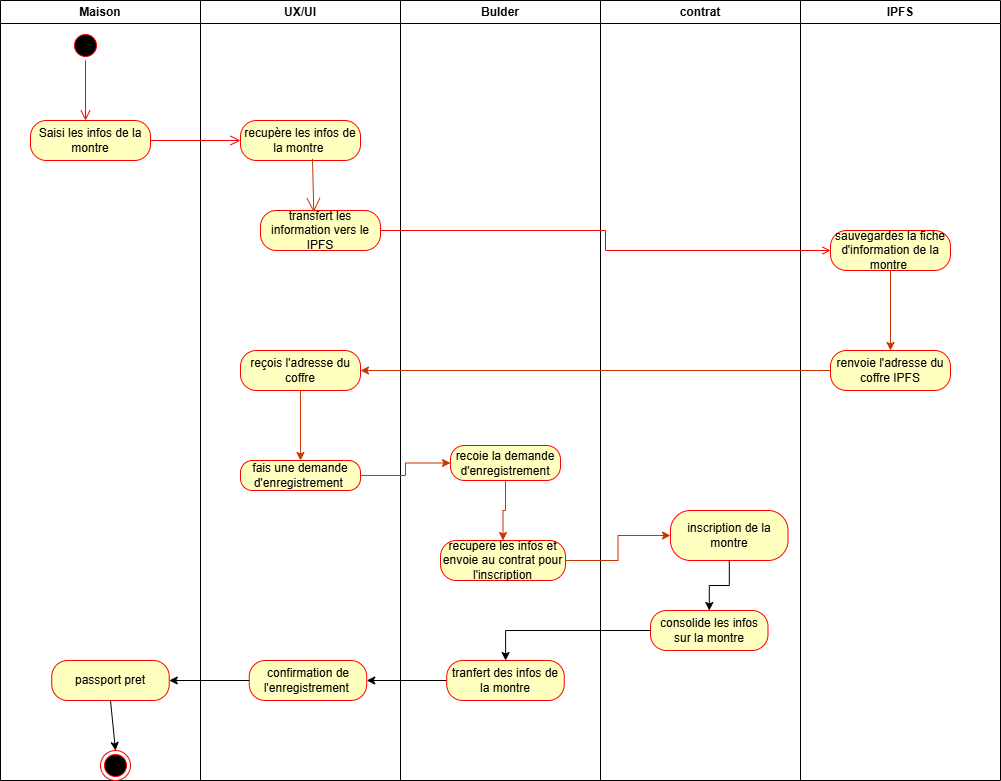

The diagram above was exported from draw.io. Its source (the exported page's mxGraphModel, read from the mxfile embedded in the PNG):
<mxGraphModel dx="772" dy="501" grid="1" gridSize="10" guides="1" tooltips="1" connect="1" arrows="1" fold="1" page="1" pageScale="1" pageWidth="827" pageHeight="1169" math="0" shadow="0">
  <root>
    <mxCell id="0" />
    <mxCell id="1" parent="0" />
    <mxCell id="Avmk24UrDZ0jjIZuxg9c-1" parent="1" style="swimlane;whiteSpace=wrap;html=1;" value="Maison" vertex="1">
      <mxGeometry height="780" width="200" x="10" y="20" as="geometry" />
    </mxCell>
    <mxCell id="Avmk24UrDZ0jjIZuxg9c-6" parent="Avmk24UrDZ0jjIZuxg9c-1" style="ellipse;html=1;shape=startState;fillColor=#000000;strokeColor=#ff0000;" value="" vertex="1">
      <mxGeometry height="30" width="30" x="70" y="30" as="geometry" />
    </mxCell>
    <mxCell id="Avmk24UrDZ0jjIZuxg9c-7" edge="1" parent="Avmk24UrDZ0jjIZuxg9c-1" source="Avmk24UrDZ0jjIZuxg9c-6" style="edgeStyle=orthogonalEdgeStyle;html=1;verticalAlign=bottom;endArrow=open;endSize=8;strokeColor=#ff0000;rounded=0;" value="">
      <mxGeometry relative="1" as="geometry">
        <mxPoint x="85" y="120" as="targetPoint" />
      </mxGeometry>
    </mxCell>
    <mxCell id="Avmk24UrDZ0jjIZuxg9c-8" parent="Avmk24UrDZ0jjIZuxg9c-1" style="rounded=1;whiteSpace=wrap;html=1;arcSize=40;fontColor=#000000;fillColor=#ffffc0;strokeColor=#ff0000;" value="Saisi les infos de la montre" vertex="1">
      <mxGeometry height="40" width="120" x="30" y="120" as="geometry" />
    </mxCell>
    <mxCell id="Avmk24UrDZ0jjIZuxg9c-37" parent="Avmk24UrDZ0jjIZuxg9c-1" style="ellipse;html=1;shape=endState;fillColor=#000000;strokeColor=#ff0000;" value="" vertex="1">
      <mxGeometry height="30" width="30" x="100" y="750" as="geometry" />
    </mxCell>
    <mxCell id="Avmk24UrDZ0jjIZuxg9c-2" parent="1" style="swimlane;whiteSpace=wrap;html=1;" value="UX/UI" vertex="1">
      <mxGeometry height="780" width="200" x="210" y="20" as="geometry" />
    </mxCell>
    <mxCell id="Avmk24UrDZ0jjIZuxg9c-10" parent="Avmk24UrDZ0jjIZuxg9c-2" style="rounded=1;whiteSpace=wrap;html=1;arcSize=40;fontColor=#000000;fillColor=#ffffc0;strokeColor=#ff0000;" value="recupère les infos de la montre&amp;nbsp;" vertex="1">
      <mxGeometry height="40" width="120" x="40" y="120" as="geometry" />
    </mxCell>
    <mxCell id="Avmk24UrDZ0jjIZuxg9c-11" parent="Avmk24UrDZ0jjIZuxg9c-2" style="rounded=1;whiteSpace=wrap;html=1;arcSize=40;fontColor=#000000;fillColor=#ffffc0;strokeColor=#ff0000;" value="transfert les information vers le IPFS" vertex="1">
      <mxGeometry height="40" width="120" x="60" y="210" as="geometry" />
    </mxCell>
    <mxCell id="Avmk24UrDZ0jjIZuxg9c-13" edge="1" parent="Avmk24UrDZ0jjIZuxg9c-2" source="Avmk24UrDZ0jjIZuxg9c-10" style="endArrow=open;endFill=1;endSize=12;html=1;rounded=0;exitX=0.6;exitY=0.958;exitDx=0;exitDy=0;exitPerimeter=0;entryX=0.444;entryY=0.042;entryDx=0;entryDy=0;entryPerimeter=0;fillColor=#fa6800;strokeColor=#C73500;" target="Avmk24UrDZ0jjIZuxg9c-11" value="">
      <mxGeometry relative="1" width="160" as="geometry">
        <mxPoint x="100" y="180" as="sourcePoint" />
        <mxPoint x="114" y="209" as="targetPoint" />
      </mxGeometry>
    </mxCell>
    <mxCell id="Avmk24UrDZ0jjIZuxg9c-20" edge="1" parent="Avmk24UrDZ0jjIZuxg9c-2" source="Avmk24UrDZ0jjIZuxg9c-17" style="edgeStyle=orthogonalEdgeStyle;rounded=0;orthogonalLoop=1;jettySize=auto;html=1;fillColor=#fa6800;strokeColor=#C73500;" target="Avmk24UrDZ0jjIZuxg9c-19" value="">
      <mxGeometry relative="1" as="geometry" />
    </mxCell>
    <mxCell id="Avmk24UrDZ0jjIZuxg9c-17" parent="Avmk24UrDZ0jjIZuxg9c-2" style="whiteSpace=wrap;html=1;fillColor=#ffffc0;strokeColor=#ff0000;fontColor=#000000;rounded=1;arcSize=40;" value="reçois l'adresse du coffre" vertex="1">
      <mxGeometry height="40" width="120" x="40" y="350" as="geometry" />
    </mxCell>
    <mxCell id="Avmk24UrDZ0jjIZuxg9c-19" parent="Avmk24UrDZ0jjIZuxg9c-2" style="whiteSpace=wrap;html=1;fillColor=#ffffc0;strokeColor=#ff0000;fontColor=#000000;rounded=1;arcSize=40;" value="fais une demande d'enregistrement&amp;nbsp;" vertex="1">
      <mxGeometry height="30" width="120" x="40" y="460" as="geometry" />
    </mxCell>
    <mxCell id="Avmk24UrDZ0jjIZuxg9c-35" parent="Avmk24UrDZ0jjIZuxg9c-2" style="whiteSpace=wrap;html=1;fillColor=#ffffc0;strokeColor=#ff0000;fontColor=#000000;rounded=1;arcSize=40;" value="passport pret" vertex="1">
      <mxGeometry height="40" width="117.5" x="-148.75" y="660" as="geometry" />
    </mxCell>
    <mxCell id="Avmk24UrDZ0jjIZuxg9c-3" parent="1" style="swimlane;whiteSpace=wrap;html=1;" value="Bulder" vertex="1">
      <mxGeometry height="780" width="200" x="410" y="20" as="geometry" />
    </mxCell>
    <mxCell id="Avmk24UrDZ0jjIZuxg9c-24" edge="1" parent="Avmk24UrDZ0jjIZuxg9c-3" source="Avmk24UrDZ0jjIZuxg9c-21" style="edgeStyle=orthogonalEdgeStyle;rounded=0;orthogonalLoop=1;jettySize=auto;html=1;fillColor=#fa6800;strokeColor=#C73500;" target="Avmk24UrDZ0jjIZuxg9c-23" value="">
      <mxGeometry relative="1" as="geometry" />
    </mxCell>
    <mxCell id="Avmk24UrDZ0jjIZuxg9c-21" parent="Avmk24UrDZ0jjIZuxg9c-3" style="whiteSpace=wrap;html=1;fillColor=#ffffc0;strokeColor=#ff0000;fontColor=#000000;rounded=1;arcSize=40;" value="recoie la demande d'enregistrement" vertex="1">
      <mxGeometry height="35" width="110" x="50" y="445" as="geometry" />
    </mxCell>
    <mxCell id="Avmk24UrDZ0jjIZuxg9c-23" parent="Avmk24UrDZ0jjIZuxg9c-3" style="whiteSpace=wrap;html=1;fillColor=#ffffc0;strokeColor=#ff0000;fontColor=#000000;rounded=1;arcSize=40;" value="recupere les infos et envoie au contrat pour l'inscription" vertex="1">
      <mxGeometry height="40" width="125" x="40" y="540" as="geometry" />
    </mxCell>
    <mxCell id="Avmk24UrDZ0jjIZuxg9c-34" edge="1" parent="Avmk24UrDZ0jjIZuxg9c-3" source="Avmk24UrDZ0jjIZuxg9c-31" style="edgeStyle=orthogonalEdgeStyle;rounded=0;orthogonalLoop=1;jettySize=auto;html=1;" target="Avmk24UrDZ0jjIZuxg9c-33" value="">
      <mxGeometry relative="1" as="geometry" />
    </mxCell>
    <mxCell id="Avmk24UrDZ0jjIZuxg9c-31" parent="Avmk24UrDZ0jjIZuxg9c-3" style="whiteSpace=wrap;html=1;fillColor=#ffffc0;strokeColor=#ff0000;fontColor=#000000;rounded=1;arcSize=40;" value="tranfert des infos de la montre" vertex="1">
      <mxGeometry height="40" width="117.5" x="46.25" y="660" as="geometry" />
    </mxCell>
    <mxCell id="Avmk24UrDZ0jjIZuxg9c-33" parent="Avmk24UrDZ0jjIZuxg9c-3" style="whiteSpace=wrap;html=1;fillColor=#ffffc0;strokeColor=#ff0000;fontColor=#000000;rounded=1;arcSize=40;" value="confirmation de l'enregistrement&amp;nbsp;" vertex="1">
      <mxGeometry height="40" width="117.5" x="-151.25" y="660" as="geometry" />
    </mxCell>
    <mxCell id="Avmk24UrDZ0jjIZuxg9c-4" parent="1" style="swimlane;whiteSpace=wrap;html=1;" value="contrat" vertex="1">
      <mxGeometry height="780" width="200" x="610" y="20" as="geometry" />
    </mxCell>
    <mxCell id="Avmk24UrDZ0jjIZuxg9c-25" parent="Avmk24UrDZ0jjIZuxg9c-4" style="whiteSpace=wrap;html=1;fillColor=#ffffc0;strokeColor=#ff0000;fontColor=#000000;rounded=1;arcSize=40;" value="inscription de la montre" vertex="1">
      <mxGeometry height="50" width="117.5" x="70" y="510" as="geometry" />
    </mxCell>
    <mxCell id="Avmk24UrDZ0jjIZuxg9c-29" parent="Avmk24UrDZ0jjIZuxg9c-4" style="whiteSpace=wrap;html=1;fillColor=#ffffc0;strokeColor=#ff0000;fontColor=#000000;rounded=1;arcSize=40;" value="consolide les infos sur la montre" vertex="1">
      <mxGeometry height="40" width="117.5" x="50" y="610" as="geometry" />
    </mxCell>
    <mxCell id="Avmk24UrDZ0jjIZuxg9c-30" edge="1" parent="Avmk24UrDZ0jjIZuxg9c-4" source="Avmk24UrDZ0jjIZuxg9c-25" style="edgeStyle=orthogonalEdgeStyle;rounded=0;orthogonalLoop=1;jettySize=auto;html=1;" target="Avmk24UrDZ0jjIZuxg9c-29" value="">
      <mxGeometry relative="1" as="geometry" />
    </mxCell>
    <mxCell id="Avmk24UrDZ0jjIZuxg9c-5" parent="1" style="swimlane;whiteSpace=wrap;html=1;" value="IPFS" vertex="1">
      <mxGeometry height="780" width="200" x="810" y="20" as="geometry" />
    </mxCell>
    <mxCell id="Avmk24UrDZ0jjIZuxg9c-16" edge="1" parent="Avmk24UrDZ0jjIZuxg9c-5" source="Avmk24UrDZ0jjIZuxg9c-14" style="edgeStyle=orthogonalEdgeStyle;rounded=0;orthogonalLoop=1;jettySize=auto;html=1;fillColor=#fa6800;strokeColor=#C73500;" target="Avmk24UrDZ0jjIZuxg9c-15" value="">
      <mxGeometry relative="1" as="geometry" />
    </mxCell>
    <mxCell id="Avmk24UrDZ0jjIZuxg9c-14" parent="Avmk24UrDZ0jjIZuxg9c-5" style="rounded=1;whiteSpace=wrap;html=1;arcSize=40;fontColor=#000000;fillColor=#ffffc0;strokeColor=#ff0000;" value="sauvegardes la fiche d'information de la montre&amp;nbsp;" vertex="1">
      <mxGeometry height="40" width="120" x="30" y="230" as="geometry" />
    </mxCell>
    <mxCell id="Avmk24UrDZ0jjIZuxg9c-15" parent="Avmk24UrDZ0jjIZuxg9c-5" style="rounded=1;whiteSpace=wrap;html=1;arcSize=40;fontColor=#000000;fillColor=#ffffc0;strokeColor=#ff0000;" value="renvoie l'adresse du coffre IPFS" vertex="1">
      <mxGeometry height="40" width="120" x="30" y="350" as="geometry" />
    </mxCell>
    <mxCell id="Avmk24UrDZ0jjIZuxg9c-9" edge="1" parent="1" source="Avmk24UrDZ0jjIZuxg9c-8" style="edgeStyle=orthogonalEdgeStyle;html=1;verticalAlign=bottom;endArrow=open;endSize=8;strokeColor=#ff0000;rounded=0;" target="Avmk24UrDZ0jjIZuxg9c-10" value="">
      <mxGeometry relative="1" as="geometry">
        <mxPoint x="100" y="240" as="targetPoint" />
      </mxGeometry>
    </mxCell>
    <mxCell id="Avmk24UrDZ0jjIZuxg9c-12" edge="1" parent="1" source="Avmk24UrDZ0jjIZuxg9c-11" style="edgeStyle=orthogonalEdgeStyle;html=1;verticalAlign=bottom;endArrow=open;strokeColor=#ff0000;rounded=0;" target="Avmk24UrDZ0jjIZuxg9c-14" value="">
      <mxGeometry relative="1" as="geometry">
        <mxPoint x="330" y="330" as="targetPoint" />
      </mxGeometry>
    </mxCell>
    <mxCell id="Avmk24UrDZ0jjIZuxg9c-18" edge="1" parent="1" source="Avmk24UrDZ0jjIZuxg9c-15" style="edgeStyle=orthogonalEdgeStyle;rounded=0;orthogonalLoop=1;jettySize=auto;html=1;fillColor=#fa6800;strokeColor=#C73500;" target="Avmk24UrDZ0jjIZuxg9c-17" value="">
      <mxGeometry relative="1" as="geometry" />
    </mxCell>
    <mxCell id="Avmk24UrDZ0jjIZuxg9c-22" edge="1" parent="1" source="Avmk24UrDZ0jjIZuxg9c-19" style="edgeStyle=orthogonalEdgeStyle;rounded=0;orthogonalLoop=1;jettySize=auto;html=1;fillColor=#fa6800;strokeColor=#C73500;" target="Avmk24UrDZ0jjIZuxg9c-21" value="">
      <mxGeometry relative="1" as="geometry" />
    </mxCell>
    <mxCell id="Avmk24UrDZ0jjIZuxg9c-26" edge="1" parent="1" source="Avmk24UrDZ0jjIZuxg9c-23" style="edgeStyle=orthogonalEdgeStyle;rounded=0;orthogonalLoop=1;jettySize=auto;html=1;fillColor=#fa6800;strokeColor=#C73500;" target="Avmk24UrDZ0jjIZuxg9c-25" value="">
      <mxGeometry relative="1" as="geometry" />
    </mxCell>
    <mxCell id="Avmk24UrDZ0jjIZuxg9c-32" edge="1" parent="1" source="Avmk24UrDZ0jjIZuxg9c-29" style="edgeStyle=orthogonalEdgeStyle;rounded=0;orthogonalLoop=1;jettySize=auto;html=1;" target="Avmk24UrDZ0jjIZuxg9c-31" value="">
      <mxGeometry relative="1" as="geometry" />
    </mxCell>
    <mxCell id="Avmk24UrDZ0jjIZuxg9c-36" edge="1" parent="1" source="Avmk24UrDZ0jjIZuxg9c-33" style="edgeStyle=orthogonalEdgeStyle;rounded=0;orthogonalLoop=1;jettySize=auto;html=1;" target="Avmk24UrDZ0jjIZuxg9c-35" value="">
      <mxGeometry relative="1" as="geometry" />
    </mxCell>
    <mxCell id="Avmk24UrDZ0jjIZuxg9c-38" edge="1" parent="1" source="Avmk24UrDZ0jjIZuxg9c-35" style="endArrow=classic;html=1;rounded=0;exitX=0.5;exitY=1;exitDx=0;exitDy=0;entryX=0.5;entryY=0;entryDx=0;entryDy=0;" target="Avmk24UrDZ0jjIZuxg9c-37" value="">
      <mxGeometry height="50" relative="1" width="50" as="geometry">
        <mxPoint x="250" y="710" as="sourcePoint" />
        <mxPoint x="300" y="660" as="targetPoint" />
      </mxGeometry>
    </mxCell>
  </root>
</mxGraphModel>